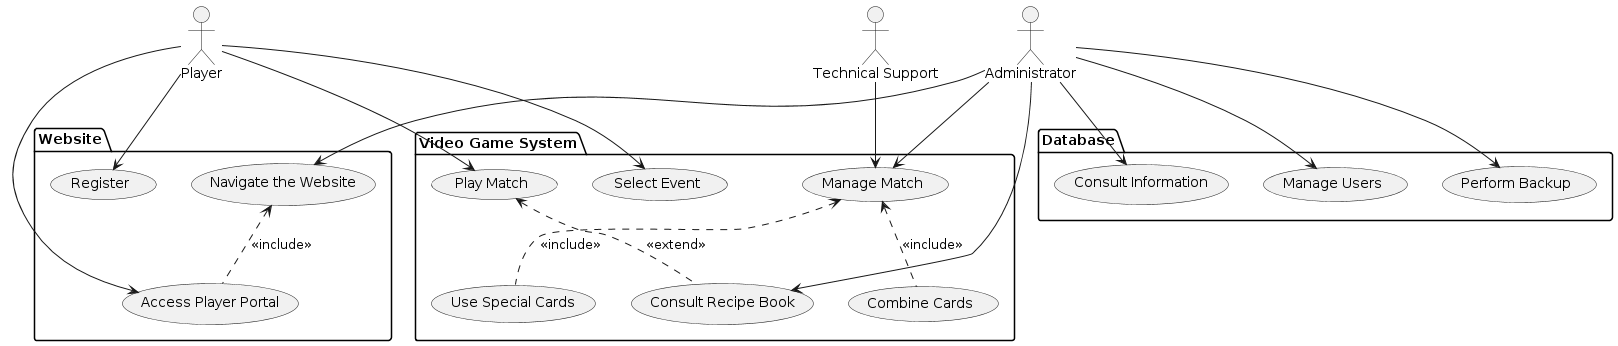

The diagram above was rendered by PlantUML. Its source (embedded in the PNG):
@startuml
' Define the actors
actor "Player" as player
actor "Administrator" as admin
actor "Technical Support" as support

' Define the systems
package "Video Game System" {
    usecase "Select Event" as UC1
    usecase "Play Match" as UC2
    usecase "Manage Match" as UC3
    usecase "Consult Recipe Book" as UC4
    usecase "Combine Cards" as UC5
    usecase "Use Special Cards" as UC6
}

package "Database" {
    usecase "Manage Users" as UC7
    usecase "Perform Backup" as UC8
    usecase "Consult Information" as UC9
}

package "Website" {
    usecase "Navigate the Website" as UC10
    usecase "Register" as UC11
    usecase "Access Player Portal" as UC12
}

' Define the relationships
player --> UC1
player --> UC2
admin --> UC3
admin --> UC4
admin --> UC7
admin --> UC8
admin --> UC9
admin --> UC10
player --> UC11
player --> UC12
support --> UC3

' Include and extend relationships
UC3 <.. UC5 : <<include>>
UC3 <.. UC6 : <<include>>
UC2 <.. UC4 : <<extend>>
UC10 <.. UC12 : <<include>>

' End of the diagram
@enduml